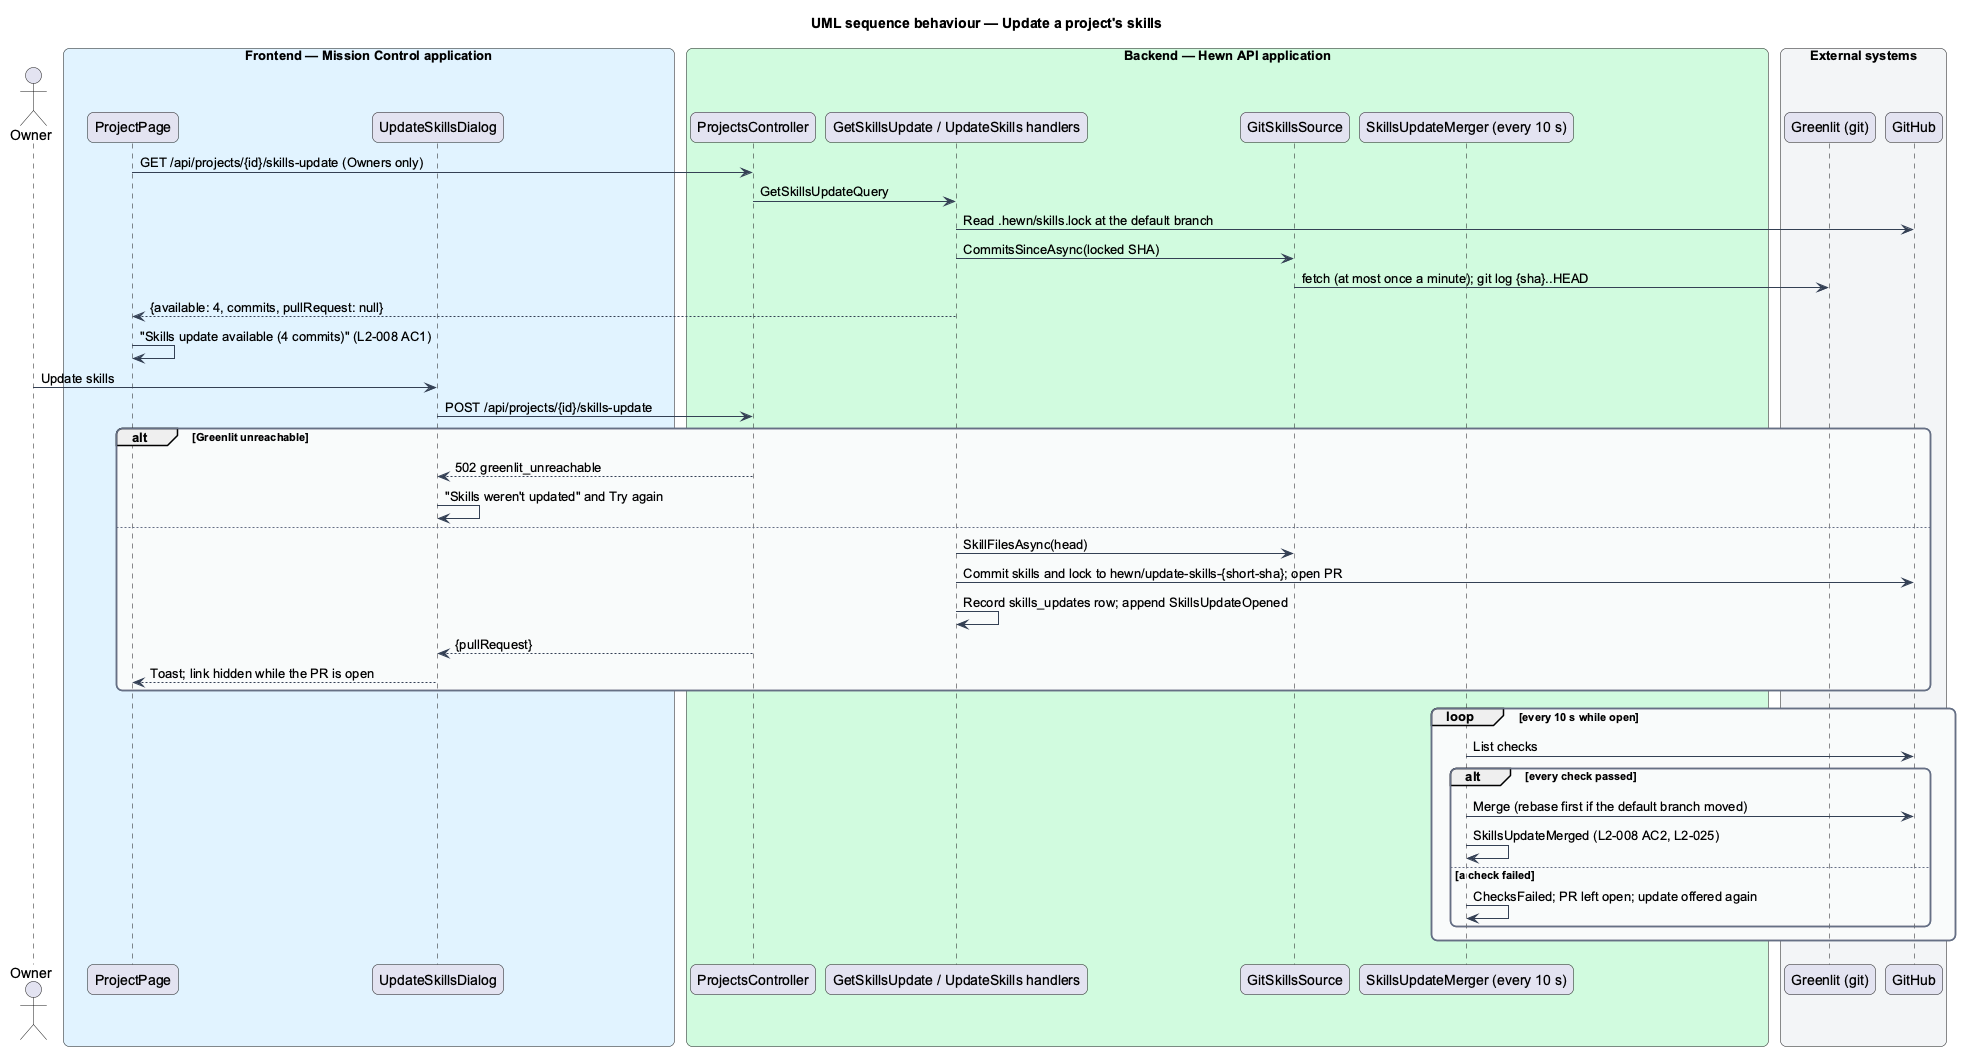

The diagram above was rendered by PlantUML. Its source (embedded in the PNG):
@startuml
title UML sequence behaviour — Update a project's skills
skinparam backgroundColor #FFFFFF
skinparam shadowing false
skinparam roundcorner 12
skinparam defaultFontName Arial
skinparam ArrowColor #344054
skinparam rectangle {
  BorderColor #344054
  FontColor #101828
}
skinparam package {
  BorderColor #667085
  FontColor #101828
  BackgroundColor #F9FAFB
}
skinparam sequenceMessageAlign left
actor "Owner" as owner
box "Frontend — Mission Control application" #E0F2FE
  participant "ProjectPage" as page
  participant "UpdateSkillsDialog" as dlg
end box
box "Backend — Hewn API application" #D1FADF
  participant "ProjectsController" as ctrl
  participant "GetSkillsUpdate / UpdateSkills handlers" as h
  participant "GitSkillsSource" as src
  participant "SkillsUpdateMerger (every 10 s)" as merge
end box
box "External systems" #F2F4F7
  participant "Greenlit (git)" as greenlit
  participant "GitHub" as gh
end box
page -> ctrl : GET /api/projects/{id}/skills-update (Owners only)
ctrl -> h : GetSkillsUpdateQuery
h -> gh : Read .hewn/skills.lock at the default branch
h -> src : CommitsSinceAsync(locked SHA)
src -> greenlit : fetch (at most once a minute); git log {sha}..HEAD
h --> page : {available: 4, commits, pullRequest: null}
page -> page : "Skills update available (4 commits)" (L2-008 AC1)
owner -> dlg : Update skills
dlg -> ctrl : POST /api/projects/{id}/skills-update
alt Greenlit unreachable
  ctrl --> dlg : 502 greenlit_unreachable
  dlg -> dlg : "Skills weren't updated" and Try again
else
  h -> src : SkillFilesAsync(head)
  h -> gh : Commit skills and lock to hewn/update-skills-{short-sha}; open PR
  h -> h : Record skills_updates row; append SkillsUpdateOpened
  ctrl --> dlg : {pullRequest}
  dlg --> page : Toast; link hidden while the PR is open
end
loop every 10 s while open
  merge -> gh : List checks
  alt every check passed
    merge -> gh : Merge (rebase first if the default branch moved)
    merge -> merge : SkillsUpdateMerged (L2-008 AC2, L2-025)
  else a check failed
    merge -> merge : ChecksFailed; PR left open; update offered again
  end
end
@enduml